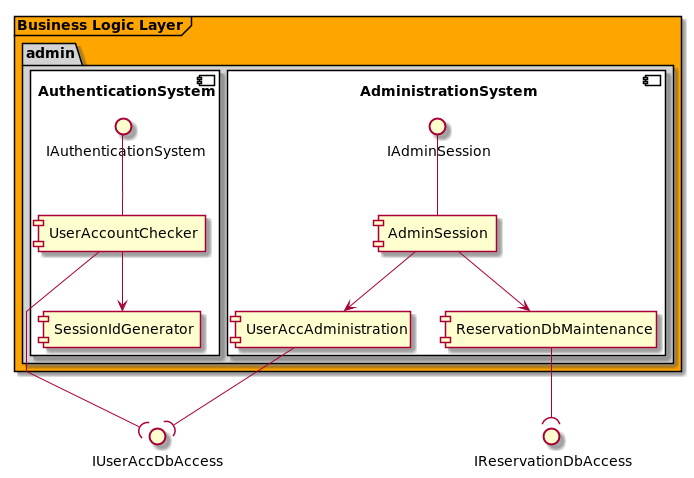

The diagram above was rendered by PlantUML. Its source (embedded in the PNG):
@startuml

skinparam linetype polyline

skinparam package {
    backgroundColor lightgrey
}


    frame "Business Logic Layer" #orange {
        package "admin" {
            component AdministrationSystem #white {
                IAdminSession -- [AdminSession]
                [UserAccAdministration]
                [ReservationDbMaintenance]

                AdminSession --> UserAccAdministration
                AdminSession --> ReservationDbMaintenance
            }

            component AuthenticationSystem #white {
                IAuthenticationSystem -- [UserAccountChecker]
                [SessionIdGenerator]

                UserAccountChecker --> SessionIdGenerator
            }
        }
    }

    IUserAccDbAccess )-- UserAccountChecker

    UserAccAdministration --( IUserAccDbAccess
    ReservationDbMaintenance --( IReservationDbAccess

@enduml